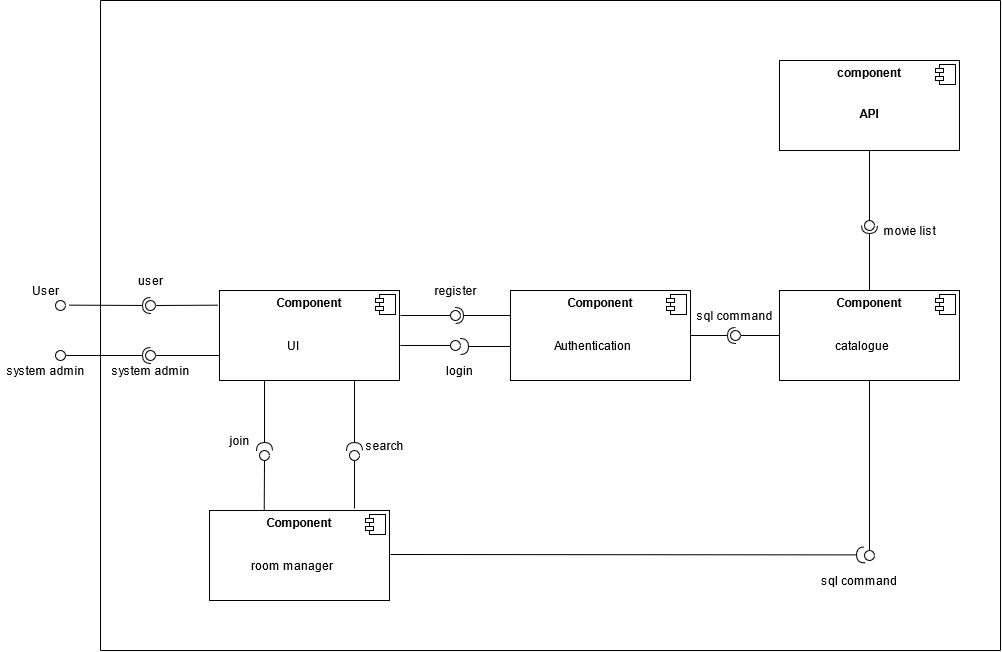

The diagram above was exported from draw.io. Its source (the exported page's mxGraphModel, read from the mxfile embedded in the PNG):
<mxGraphModel dx="460" dy="757" grid="1" gridSize="10" guides="1" tooltips="1" connect="1" arrows="1" fold="1" page="1" pageScale="1" pageWidth="1169" pageHeight="827" math="0" shadow="0">
  <root>
    <mxCell id="0" />
    <mxCell id="1" parent="0" />
    <mxCell id="666YPveheS1ZVLNdorCZ-1" value="&lt;p style=&quot;margin: 0px ; margin-top: 6px ; text-align: center&quot;&gt;&lt;b&gt;Component&lt;/b&gt;&lt;/p&gt;&lt;p style=&quot;margin: 0px ; margin-left: 8px&quot;&gt;&lt;br&gt;&lt;/p&gt;&lt;p style=&quot;margin: 0px ; margin-left: 8px&quot;&gt;&lt;br&gt;&lt;/p&gt;&lt;p style=&quot;margin: 0px ; margin-left: 8px&quot;&gt;&amp;nbsp; &amp;nbsp; &amp;nbsp; &amp;nbsp; &amp;nbsp; &amp;nbsp; &amp;nbsp; &amp;nbsp; &amp;nbsp; &amp;nbsp; UI&lt;/p&gt;" style="align=left;overflow=fill;html=1;dropTarget=0;" parent="1" vertex="1">
      <mxGeometry x="279" y="490" width="180" height="90" as="geometry" />
    </mxCell>
    <mxCell id="666YPveheS1ZVLNdorCZ-2" value="" style="shape=component;jettyWidth=8;jettyHeight=4;" parent="666YPveheS1ZVLNdorCZ-1" vertex="1">
      <mxGeometry x="1" width="20" height="20" relative="1" as="geometry">
        <mxPoint x="-24" y="4" as="offset" />
      </mxGeometry>
    </mxCell>
    <mxCell id="666YPveheS1ZVLNdorCZ-3" value="&lt;p style=&quot;margin: 0px ; margin-top: 6px ; text-align: center&quot;&gt;&lt;b&gt;Component&lt;/b&gt;&lt;/p&gt;&lt;br&gt;&amp;nbsp; &amp;nbsp; &amp;nbsp; &amp;nbsp; &amp;nbsp; &amp;nbsp; &amp;nbsp; &lt;br&gt;&amp;nbsp; &amp;nbsp; &amp;nbsp; &amp;nbsp; &amp;nbsp; &amp;nbsp; &amp;nbsp; room manager" style="align=left;overflow=fill;html=1;dropTarget=0;" parent="1" vertex="1">
      <mxGeometry x="269" y="710" width="180" height="90" as="geometry" />
    </mxCell>
    <mxCell id="666YPveheS1ZVLNdorCZ-4" value="" style="shape=component;jettyWidth=8;jettyHeight=4;" parent="666YPveheS1ZVLNdorCZ-3" vertex="1">
      <mxGeometry x="1" width="20" height="20" relative="1" as="geometry">
        <mxPoint x="-24" y="4" as="offset" />
      </mxGeometry>
    </mxCell>
    <mxCell id="666YPveheS1ZVLNdorCZ-5" value="&lt;p style=&quot;margin: 0px ; margin-top: 6px ; text-align: center&quot;&gt;&lt;b&gt;Component&lt;/b&gt;&lt;/p&gt;&lt;p style=&quot;margin: 0px ; margin-left: 8px&quot;&gt;&lt;br&gt;&lt;/p&gt;&lt;p style=&quot;margin: 0px ; margin-left: 8px&quot;&gt;&lt;br&gt;&lt;/p&gt;&lt;p style=&quot;margin: 0px ; margin-left: 8px&quot;&gt;&amp;nbsp; &amp;nbsp; &amp;nbsp; &amp;nbsp; &amp;nbsp; &amp;nbsp; &amp;nbsp; &amp;nbsp; catalogue&lt;/p&gt;" style="align=left;overflow=fill;html=1;dropTarget=0;" parent="1" vertex="1">
      <mxGeometry x="839" y="490" width="180" height="90" as="geometry" />
    </mxCell>
    <mxCell id="666YPveheS1ZVLNdorCZ-6" value="" style="shape=component;jettyWidth=8;jettyHeight=4;" parent="666YPveheS1ZVLNdorCZ-5" vertex="1">
      <mxGeometry x="1" width="20" height="20" relative="1" as="geometry">
        <mxPoint x="-24" y="4" as="offset" />
      </mxGeometry>
    </mxCell>
    <mxCell id="666YPveheS1ZVLNdorCZ-7" value="&lt;p style=&quot;margin: 0px ; margin-top: 6px ; text-align: center&quot;&gt;&lt;b&gt;Component&lt;/b&gt;&lt;/p&gt;&lt;p style=&quot;margin: 0px ; margin-left: 8px&quot;&gt;&lt;br&gt;&lt;/p&gt;&lt;p style=&quot;margin: 0px ; margin-left: 8px&quot;&gt;&lt;br&gt;&lt;/p&gt;&lt;p style=&quot;margin: 0px ; margin-left: 8px&quot;&gt;&amp;nbsp; &amp;nbsp; &amp;nbsp; &amp;nbsp; &amp;nbsp; &amp;nbsp; Authentication&lt;/p&gt;" style="align=left;overflow=fill;html=1;dropTarget=0;" parent="1" vertex="1">
      <mxGeometry x="570" y="490" width="180" height="90" as="geometry" />
    </mxCell>
    <mxCell id="666YPveheS1ZVLNdorCZ-8" value="" style="shape=component;jettyWidth=8;jettyHeight=4;" parent="666YPveheS1ZVLNdorCZ-7" vertex="1">
      <mxGeometry x="1" width="20" height="20" relative="1" as="geometry">
        <mxPoint x="-24" y="4" as="offset" />
      </mxGeometry>
    </mxCell>
    <mxCell id="666YPveheS1ZVLNdorCZ-9" value="&lt;p style=&quot;margin: 0px ; margin-top: 6px ; text-align: center&quot;&gt;&lt;b&gt;component&lt;/b&gt;&lt;/p&gt;&lt;p style=&quot;margin: 0px ; margin-top: 6px ; text-align: center&quot;&gt;&lt;b&gt;&lt;br&gt;&lt;/b&gt;&lt;/p&gt;&lt;p style=&quot;margin: 0px ; margin-top: 6px ; text-align: center&quot;&gt;&lt;b&gt;API&lt;/b&gt;&lt;/p&gt;" style="align=left;overflow=fill;html=1;dropTarget=0;" parent="1" vertex="1">
      <mxGeometry x="839" y="260" width="180" height="90" as="geometry" />
    </mxCell>
    <mxCell id="666YPveheS1ZVLNdorCZ-10" value="" style="shape=component;jettyWidth=8;jettyHeight=4;" parent="666YPveheS1ZVLNdorCZ-9" vertex="1">
      <mxGeometry x="1" width="20" height="20" relative="1" as="geometry">
        <mxPoint x="-24" y="4" as="offset" />
      </mxGeometry>
    </mxCell>
    <mxCell id="ku3FoWyNVYr0y_zLvW1i-5" value="" style="rounded=0;orthogonalLoop=1;jettySize=auto;html=1;endArrow=none;endFill=0;" parent="1" target="ku3FoWyNVYr0y_zLvW1i-7" edge="1">
      <mxGeometry relative="1" as="geometry">
        <mxPoint x="414" y="708" as="sourcePoint" />
      </mxGeometry>
    </mxCell>
    <mxCell id="ku3FoWyNVYr0y_zLvW1i-6" value="" style="rounded=0;orthogonalLoop=1;jettySize=auto;html=1;endArrow=halfCircle;endFill=0;endSize=6;strokeWidth=1;exitX=0.75;exitY=1;exitDx=0;exitDy=0;" parent="1" source="666YPveheS1ZVLNdorCZ-1" edge="1">
      <mxGeometry relative="1" as="geometry">
        <mxPoint x="869" y="865" as="sourcePoint" />
        <mxPoint x="414" y="650" as="targetPoint" />
      </mxGeometry>
    </mxCell>
    <mxCell id="ku3FoWyNVYr0y_zLvW1i-7" value="" style="ellipse;whiteSpace=wrap;html=1;fontFamily=Helvetica;fontSize=12;fontColor=#000000;align=center;strokeColor=#000000;fillColor=#ffffff;points=[];aspect=fixed;resizable=0;" parent="1" vertex="1">
      <mxGeometry x="409" y="650" width="10" height="10" as="geometry" />
    </mxCell>
    <mxCell id="ku3FoWyNVYr0y_zLvW1i-9" value="" style="rounded=0;orthogonalLoop=1;jettySize=auto;html=1;endArrow=none;endFill=0;exitX=0.304;exitY=-0.003;exitDx=0;exitDy=0;exitPerimeter=0;" parent="1" source="666YPveheS1ZVLNdorCZ-3" target="ku3FoWyNVYr0y_zLvW1i-11" edge="1">
      <mxGeometry relative="1" as="geometry">
        <mxPoint x="759" y="670" as="sourcePoint" />
      </mxGeometry>
    </mxCell>
    <mxCell id="ku3FoWyNVYr0y_zLvW1i-10" value="" style="rounded=0;orthogonalLoop=1;jettySize=auto;html=1;endArrow=halfCircle;endFill=0;endSize=6;strokeWidth=1;exitX=0.25;exitY=1;exitDx=0;exitDy=0;" parent="1" source="666YPveheS1ZVLNdorCZ-1" edge="1">
      <mxGeometry relative="1" as="geometry">
        <mxPoint x="869" y="645" as="sourcePoint" />
        <mxPoint x="324" y="650" as="targetPoint" />
      </mxGeometry>
    </mxCell>
    <mxCell id="ku3FoWyNVYr0y_zLvW1i-11" value="" style="ellipse;whiteSpace=wrap;html=1;fontFamily=Helvetica;fontSize=12;fontColor=#000000;align=center;strokeColor=#000000;fillColor=#ffffff;points=[];aspect=fixed;resizable=0;" parent="1" vertex="1">
      <mxGeometry x="319" y="650" width="10" height="10" as="geometry" />
    </mxCell>
    <mxCell id="ku3FoWyNVYr0y_zLvW1i-14" value="search" style="text;html=1;align=center;verticalAlign=middle;resizable=0;points=[];autosize=1;" parent="1" vertex="1">
      <mxGeometry x="419" y="635" width="50" height="20" as="geometry" />
    </mxCell>
    <mxCell id="ku3FoWyNVYr0y_zLvW1i-15" value="join" style="text;html=1;align=center;verticalAlign=middle;resizable=0;points=[];autosize=1;" parent="1" vertex="1">
      <mxGeometry x="284" y="630" width="30" height="20" as="geometry" />
    </mxCell>
    <mxCell id="ku3FoWyNVYr0y_zLvW1i-27" value="register" style="text;html=1;align=center;verticalAlign=middle;resizable=0;points=[];autosize=1;" parent="1" vertex="1">
      <mxGeometry x="485" y="480" width="60" height="20" as="geometry" />
    </mxCell>
    <mxCell id="ku3FoWyNVYr0y_zLvW1i-28" value="" style="rounded=0;orthogonalLoop=1;jettySize=auto;html=1;endArrow=none;endFill=0;" parent="1" target="ku3FoWyNVYr0y_zLvW1i-30" edge="1">
      <mxGeometry relative="1" as="geometry">
        <mxPoint x="460" y="545" as="sourcePoint" />
      </mxGeometry>
    </mxCell>
    <mxCell id="ku3FoWyNVYr0y_zLvW1i-29" value="" style="rounded=0;orthogonalLoop=1;jettySize=auto;html=1;endArrow=halfCircle;endFill=0;endSize=6;strokeWidth=1;exitX=0;exitY=0.622;exitDx=0;exitDy=0;exitPerimeter=0;" parent="1" source="666YPveheS1ZVLNdorCZ-7" edge="1">
      <mxGeometry relative="1" as="geometry">
        <mxPoint x="640" y="555" as="sourcePoint" />
        <mxPoint x="520" y="546" as="targetPoint" />
      </mxGeometry>
    </mxCell>
    <mxCell id="ku3FoWyNVYr0y_zLvW1i-30" value="" style="ellipse;whiteSpace=wrap;html=1;fontFamily=Helvetica;fontSize=12;fontColor=#000000;align=center;strokeColor=#000000;fillColor=#ffffff;points=[];aspect=fixed;resizable=0;" parent="1" vertex="1">
      <mxGeometry x="510" y="540" width="10" height="10" as="geometry" />
    </mxCell>
    <mxCell id="ku3FoWyNVYr0y_zLvW1i-35" value="login" style="text;html=1;align=center;verticalAlign=middle;resizable=0;points=[];autosize=1;" parent="1" vertex="1">
      <mxGeometry x="499" y="560" width="40" height="20" as="geometry" />
    </mxCell>
    <mxCell id="ku3FoWyNVYr0y_zLvW1i-63" value="" style="rounded=0;orthogonalLoop=1;jettySize=auto;html=1;endArrow=none;endFill=0;exitX=0.5;exitY=1;exitDx=0;exitDy=0;" parent="1" source="666YPveheS1ZVLNdorCZ-9" target="ku3FoWyNVYr0y_zLvW1i-65" edge="1">
      <mxGeometry relative="1" as="geometry">
        <mxPoint x="640" y="485" as="sourcePoint" />
      </mxGeometry>
    </mxCell>
    <mxCell id="ku3FoWyNVYr0y_zLvW1i-64" value="" style="rounded=0;orthogonalLoop=1;jettySize=auto;html=1;endArrow=halfCircle;endFill=0;entryX=0.5;entryY=0.5;entryDx=0;entryDy=0;endSize=6;strokeWidth=1;exitX=0.5;exitY=0;exitDx=0;exitDy=0;" parent="1" source="666YPveheS1ZVLNdorCZ-5" target="ku3FoWyNVYr0y_zLvW1i-65" edge="1">
      <mxGeometry relative="1" as="geometry">
        <mxPoint x="680" y="485" as="sourcePoint" />
      </mxGeometry>
    </mxCell>
    <mxCell id="ku3FoWyNVYr0y_zLvW1i-65" value="" style="ellipse;whiteSpace=wrap;html=1;fontFamily=Helvetica;fontSize=12;fontColor=#000000;align=center;strokeColor=#000000;fillColor=#ffffff;points=[];aspect=fixed;resizable=0;" parent="1" vertex="1">
      <mxGeometry x="924" y="420" width="10" height="10" as="geometry" />
    </mxCell>
    <mxCell id="ku3FoWyNVYr0y_zLvW1i-67" value="movie list" style="text;html=1;align=center;verticalAlign=middle;resizable=0;points=[];autosize=1;" parent="1" vertex="1">
      <mxGeometry x="934" y="420" width="70" height="20" as="geometry" />
    </mxCell>
    <mxCell id="ku3FoWyNVYr0y_zLvW1i-68" value="" style="rounded=0;orthogonalLoop=1;jettySize=auto;html=1;endArrow=none;endFill=0;exitX=0;exitY=0.5;exitDx=0;exitDy=0;" parent="1" source="666YPveheS1ZVLNdorCZ-5" target="ku3FoWyNVYr0y_zLvW1i-70" edge="1">
      <mxGeometry relative="1" as="geometry">
        <mxPoint x="839" y="515" as="sourcePoint" />
      </mxGeometry>
    </mxCell>
    <mxCell id="ku3FoWyNVYr0y_zLvW1i-69" value="" style="rounded=0;orthogonalLoop=1;jettySize=auto;html=1;endArrow=halfCircle;endFill=0;entryX=0.5;entryY=0.5;entryDx=0;entryDy=0;endSize=6;strokeWidth=1;exitX=1;exitY=0.5;exitDx=0;exitDy=0;" parent="1" source="666YPveheS1ZVLNdorCZ-7" target="ku3FoWyNVYr0y_zLvW1i-70" edge="1">
      <mxGeometry relative="1" as="geometry">
        <mxPoint x="750" y="515" as="sourcePoint" />
      </mxGeometry>
    </mxCell>
    <mxCell id="ku3FoWyNVYr0y_zLvW1i-70" value="" style="ellipse;whiteSpace=wrap;html=1;fontFamily=Helvetica;fontSize=12;fontColor=#000000;align=center;strokeColor=#000000;fillColor=#ffffff;points=[];aspect=fixed;resizable=0;" parent="1" vertex="1">
      <mxGeometry x="790" y="530" width="10" height="10" as="geometry" />
    </mxCell>
    <mxCell id="ku3FoWyNVYr0y_zLvW1i-72" value="sql command" style="text;html=1;align=center;verticalAlign=middle;resizable=0;points=[];autosize=1;" parent="1" vertex="1">
      <mxGeometry x="749" y="505" width="90" height="20" as="geometry" />
    </mxCell>
    <mxCell id="ku3FoWyNVYr0y_zLvW1i-73" value="" style="rounded=0;orthogonalLoop=1;jettySize=auto;html=1;endArrow=none;endFill=0;exitX=0.5;exitY=1;exitDx=0;exitDy=0;" parent="1" source="666YPveheS1ZVLNdorCZ-5" target="ku3FoWyNVYr0y_zLvW1i-75" edge="1">
      <mxGeometry relative="1" as="geometry">
        <mxPoint x="640" y="575" as="sourcePoint" />
      </mxGeometry>
    </mxCell>
    <mxCell id="ku3FoWyNVYr0y_zLvW1i-75" value="" style="ellipse;whiteSpace=wrap;html=1;fontFamily=Helvetica;fontSize=12;fontColor=#000000;align=center;strokeColor=#000000;fillColor=#ffffff;points=[];aspect=fixed;resizable=0;" parent="1" vertex="1">
      <mxGeometry x="924" y="750" width="10" height="10" as="geometry" />
    </mxCell>
    <mxCell id="ku3FoWyNVYr0y_zLvW1i-76" value="sql command&amp;nbsp;" style="text;html=1;align=center;verticalAlign=middle;resizable=0;points=[];autosize=1;" parent="1" vertex="1">
      <mxGeometry x="875" y="770" width="90" height="20" as="geometry" />
    </mxCell>
    <mxCell id="ku3FoWyNVYr0y_zLvW1i-79" value="" style="endArrow=none;html=1;" parent="1" edge="1">
      <mxGeometry width="50" height="50" relative="1" as="geometry">
        <mxPoint x="160" y="200" as="sourcePoint" />
        <mxPoint x="1060" y="200" as="targetPoint" />
      </mxGeometry>
    </mxCell>
    <mxCell id="ku3FoWyNVYr0y_zLvW1i-80" value="" style="endArrow=none;html=1;" parent="1" edge="1">
      <mxGeometry width="50" height="50" relative="1" as="geometry">
        <mxPoint x="160" y="850" as="sourcePoint" />
        <mxPoint x="160" y="200" as="targetPoint" />
      </mxGeometry>
    </mxCell>
    <mxCell id="ku3FoWyNVYr0y_zLvW1i-81" value="" style="endArrow=none;html=1;" parent="1" edge="1">
      <mxGeometry width="50" height="50" relative="1" as="geometry">
        <mxPoint x="1060" y="850" as="sourcePoint" />
        <mxPoint x="1060" y="200" as="targetPoint" />
      </mxGeometry>
    </mxCell>
    <mxCell id="ku3FoWyNVYr0y_zLvW1i-82" value="" style="endArrow=none;html=1;" parent="1" edge="1">
      <mxGeometry width="50" height="50" relative="1" as="geometry">
        <mxPoint x="160" y="850" as="sourcePoint" />
        <mxPoint x="1060" y="850" as="targetPoint" />
      </mxGeometry>
    </mxCell>
    <mxCell id="ku3FoWyNVYr0y_zLvW1i-85" value="" style="rounded=0;orthogonalLoop=1;jettySize=auto;html=1;endArrow=halfCircle;endFill=0;endSize=6;strokeWidth=1;" parent="1" edge="1">
      <mxGeometry relative="1" as="geometry">
        <mxPoint x="450" y="754" as="sourcePoint" />
        <mxPoint x="924" y="754.41" as="targetPoint" />
      </mxGeometry>
    </mxCell>
    <mxCell id="ku3FoWyNVYr0y_zLvW1i-91" value="" style="rounded=0;orthogonalLoop=1;jettySize=auto;html=1;endArrow=none;endFill=0;exitX=-0.008;exitY=0.163;exitDx=0;exitDy=0;exitPerimeter=0;" parent="1" source="666YPveheS1ZVLNdorCZ-1" target="ku3FoWyNVYr0y_zLvW1i-93" edge="1">
      <mxGeometry relative="1" as="geometry">
        <mxPoint x="540" y="475" as="sourcePoint" />
      </mxGeometry>
    </mxCell>
    <mxCell id="ku3FoWyNVYr0y_zLvW1i-92" value="" style="rounded=0;orthogonalLoop=1;jettySize=auto;html=1;endArrow=halfCircle;endFill=0;entryX=0.5;entryY=0.5;entryDx=0;entryDy=0;endSize=6;strokeWidth=1;exitX=1.079;exitY=1.232;exitDx=0;exitDy=0;exitPerimeter=0;" parent="1" source="ku3FoWyNVYr0y_zLvW1i-98" target="ku3FoWyNVYr0y_zLvW1i-93" edge="1">
      <mxGeometry relative="1" as="geometry">
        <mxPoint x="166.40499999999997" y="506.39400000000023" as="sourcePoint" />
      </mxGeometry>
    </mxCell>
    <mxCell id="ku3FoWyNVYr0y_zLvW1i-93" value="" style="ellipse;whiteSpace=wrap;html=1;fontFamily=Helvetica;fontSize=12;fontColor=#000000;align=center;strokeColor=#000000;fillColor=#ffffff;points=[];aspect=fixed;resizable=0;" parent="1" vertex="1">
      <mxGeometry x="205" y="500" width="10" height="10" as="geometry" />
    </mxCell>
    <mxCell id="ku3FoWyNVYr0y_zLvW1i-97" value="" style="ellipse;whiteSpace=wrap;html=1;fontFamily=Helvetica;fontSize=12;fontColor=#000000;align=center;strokeColor=#000000;fillColor=#ffffff;points=[];aspect=fixed;resizable=0;" parent="1" vertex="1">
      <mxGeometry x="115" y="500" width="10" height="10" as="geometry" />
    </mxCell>
    <mxCell id="ku3FoWyNVYr0y_zLvW1i-98" value="User" style="text;html=1;align=center;verticalAlign=middle;resizable=0;points=[];autosize=1;" parent="1" vertex="1">
      <mxGeometry x="85" y="480" width="40" height="20" as="geometry" />
    </mxCell>
    <mxCell id="ku3FoWyNVYr0y_zLvW1i-99" value="user" style="text;html=1;align=center;verticalAlign=middle;resizable=0;points=[];autosize=1;" parent="1" vertex="1">
      <mxGeometry x="190" y="470" width="40" height="20" as="geometry" />
    </mxCell>
    <mxCell id="ku3FoWyNVYr0y_zLvW1i-104" value="" style="rounded=0;orthogonalLoop=1;jettySize=auto;html=1;endArrow=none;endFill=0;" parent="1" target="ku3FoWyNVYr0y_zLvW1i-106" edge="1">
      <mxGeometry relative="1" as="geometry">
        <mxPoint x="279" y="555" as="sourcePoint" />
      </mxGeometry>
    </mxCell>
    <mxCell id="ku3FoWyNVYr0y_zLvW1i-105" value="" style="rounded=0;orthogonalLoop=1;jettySize=auto;html=1;endArrow=halfCircle;endFill=0;entryX=0.5;entryY=0.5;entryDx=0;entryDy=0;endSize=6;strokeWidth=1;" parent="1" target="ku3FoWyNVYr0y_zLvW1i-106" edge="1">
      <mxGeometry relative="1" as="geometry">
        <mxPoint x="120" y="555" as="sourcePoint" />
      </mxGeometry>
    </mxCell>
    <mxCell id="ku3FoWyNVYr0y_zLvW1i-106" value="" style="ellipse;whiteSpace=wrap;html=1;fontFamily=Helvetica;fontSize=12;fontColor=#000000;align=center;strokeColor=#000000;fillColor=#ffffff;points=[];aspect=fixed;resizable=0;" parent="1" vertex="1">
      <mxGeometry x="205" y="550" width="10" height="10" as="geometry" />
    </mxCell>
    <mxCell id="ku3FoWyNVYr0y_zLvW1i-107" value="" style="ellipse;whiteSpace=wrap;html=1;fontFamily=Helvetica;fontSize=12;fontColor=#000000;align=center;strokeColor=#000000;fillColor=#ffffff;points=[];aspect=fixed;resizable=0;" parent="1" vertex="1">
      <mxGeometry x="115" y="550" width="10" height="10" as="geometry" />
    </mxCell>
    <mxCell id="ku3FoWyNVYr0y_zLvW1i-108" value="system admin" style="text;html=1;align=center;verticalAlign=middle;resizable=0;points=[];autosize=1;" parent="1" vertex="1">
      <mxGeometry x="60" y="560" width="90" height="20" as="geometry" />
    </mxCell>
    <mxCell id="ku3FoWyNVYr0y_zLvW1i-109" value="system admin" style="text;html=1;align=center;verticalAlign=middle;resizable=0;points=[];autosize=1;" parent="1" vertex="1">
      <mxGeometry x="165" y="560" width="90" height="20" as="geometry" />
    </mxCell>
    <mxCell id="ku3FoWyNVYr0y_zLvW1i-111" value="" style="rounded=0;orthogonalLoop=1;jettySize=auto;html=1;endArrow=none;endFill=0;" parent="1" target="ku3FoWyNVYr0y_zLvW1i-113" edge="1">
      <mxGeometry relative="1" as="geometry">
        <mxPoint x="460" y="515" as="sourcePoint" />
      </mxGeometry>
    </mxCell>
    <mxCell id="ku3FoWyNVYr0y_zLvW1i-112" value="" style="rounded=0;orthogonalLoop=1;jettySize=auto;html=1;endArrow=halfCircle;endFill=0;entryX=0.5;entryY=0.5;entryDx=0;entryDy=0;endSize=6;strokeWidth=1;" parent="1" target="ku3FoWyNVYr0y_zLvW1i-113" edge="1">
      <mxGeometry relative="1" as="geometry">
        <mxPoint x="570" y="515" as="sourcePoint" />
      </mxGeometry>
    </mxCell>
    <mxCell id="ku3FoWyNVYr0y_zLvW1i-113" value="" style="ellipse;whiteSpace=wrap;html=1;fontFamily=Helvetica;fontSize=12;fontColor=#000000;align=center;strokeColor=#000000;fillColor=#ffffff;points=[];aspect=fixed;resizable=0;" parent="1" vertex="1">
      <mxGeometry x="510" y="510" width="10" height="10" as="geometry" />
    </mxCell>
  </root>
</mxGraphModel>